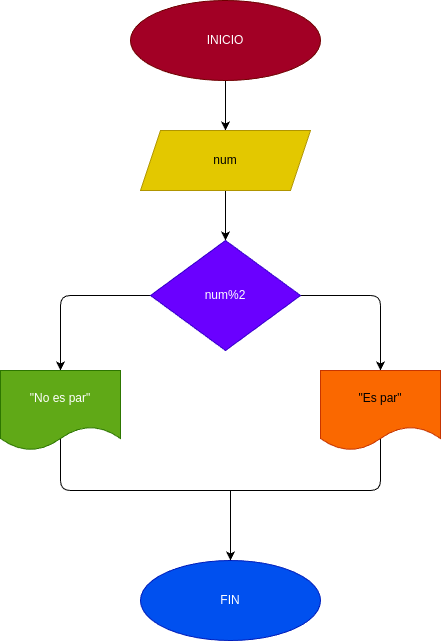

The diagram above was exported from draw.io. Its source (the exported page's mxGraphModel, read from the mxfile embedded in the PNG):
<mxGraphModel dx="576" dy="461" grid="1" gridSize="10" guides="1" tooltips="1" connect="1" arrows="1" fold="1" page="1" pageScale="1" pageWidth="827" pageHeight="1169" math="0" shadow="0">
  <root>
    <mxCell id="0" />
    <mxCell id="1" parent="0" />
    <mxCell id="8" style="edgeStyle=none;html=1;exitX=0.5;exitY=1;exitDx=0;exitDy=0;entryX=0.5;entryY=0;entryDx=0;entryDy=0;" edge="1" parent="1" source="2" target="3">
      <mxGeometry relative="1" as="geometry" />
    </mxCell>
    <mxCell id="2" value="INICIO" style="ellipse;whiteSpace=wrap;html=1;fillColor=#a20025;fontColor=#ffffff;strokeColor=#6F0000;" vertex="1" parent="1">
      <mxGeometry x="290" y="20" width="190" height="80" as="geometry" />
    </mxCell>
    <mxCell id="9" style="edgeStyle=none;html=1;exitX=0.5;exitY=1;exitDx=0;exitDy=0;entryX=0.5;entryY=0;entryDx=0;entryDy=0;" edge="1" parent="1" source="3" target="4">
      <mxGeometry relative="1" as="geometry" />
    </mxCell>
    <mxCell id="3" value="num" style="shape=parallelogram;perimeter=parallelogramPerimeter;whiteSpace=wrap;html=1;fixedSize=1;fillColor=#e3c800;fontColor=#000000;strokeColor=#B09500;" vertex="1" parent="1">
      <mxGeometry x="300" y="150" width="170" height="60" as="geometry" />
    </mxCell>
    <mxCell id="10" style="edgeStyle=none;html=1;exitX=0;exitY=0.5;exitDx=0;exitDy=0;entryX=0.5;entryY=0;entryDx=0;entryDy=0;" edge="1" parent="1" source="4" target="5">
      <mxGeometry relative="1" as="geometry">
        <Array as="points">
          <mxPoint x="220" y="315" />
        </Array>
      </mxGeometry>
    </mxCell>
    <mxCell id="11" style="edgeStyle=none;html=1;exitX=1;exitY=0.5;exitDx=0;exitDy=0;entryX=0.5;entryY=0;entryDx=0;entryDy=0;" edge="1" parent="1" source="4" target="6">
      <mxGeometry relative="1" as="geometry">
        <Array as="points">
          <mxPoint x="540" y="315" />
        </Array>
      </mxGeometry>
    </mxCell>
    <mxCell id="4" value="num%2" style="rhombus;whiteSpace=wrap;html=1;fillColor=#6a00ff;fontColor=#ffffff;strokeColor=#3700CC;" vertex="1" parent="1">
      <mxGeometry x="310" y="260" width="150" height="110" as="geometry" />
    </mxCell>
    <mxCell id="21" style="edgeStyle=none;html=1;exitX=0.5;exitY=0;exitDx=0;exitDy=0;endArrow=none;endFill=0;" edge="1" parent="1" source="5">
      <mxGeometry relative="1" as="geometry">
        <mxPoint x="390" y="510" as="targetPoint" />
        <Array as="points">
          <mxPoint x="220" y="510" />
        </Array>
      </mxGeometry>
    </mxCell>
    <mxCell id="5" value="&quot;No es par&quot;" style="shape=document;whiteSpace=wrap;html=1;boundedLbl=1;fillColor=#60a917;fontColor=#ffffff;strokeColor=#2D7600;" vertex="1" parent="1">
      <mxGeometry x="160" y="390" width="120" height="80" as="geometry" />
    </mxCell>
    <mxCell id="22" style="edgeStyle=none;html=1;exitX=0.5;exitY=0;exitDx=0;exitDy=0;endArrow=none;endFill=0;" edge="1" parent="1" source="6">
      <mxGeometry relative="1" as="geometry">
        <mxPoint x="390" y="510" as="targetPoint" />
        <Array as="points">
          <mxPoint x="540" y="510" />
        </Array>
      </mxGeometry>
    </mxCell>
    <mxCell id="6" value="&quot;Es par&quot;" style="shape=document;whiteSpace=wrap;html=1;boundedLbl=1;fillColor=#fa6800;fontColor=#000000;strokeColor=#C73500;" vertex="1" parent="1">
      <mxGeometry x="480" y="390" width="120" height="80" as="geometry" />
    </mxCell>
    <mxCell id="7" value="FIN" style="ellipse;whiteSpace=wrap;html=1;fillColor=#0050ef;fontColor=#ffffff;strokeColor=#001DBC;" vertex="1" parent="1">
      <mxGeometry x="300" y="580" width="180" height="80" as="geometry" />
    </mxCell>
    <mxCell id="17" value="" style="endArrow=classic;html=1;" edge="1" parent="1" target="7">
      <mxGeometry width="50" height="50" relative="1" as="geometry">
        <mxPoint x="390" y="510" as="sourcePoint" />
        <mxPoint x="410" y="490" as="targetPoint" />
        <Array as="points" />
      </mxGeometry>
    </mxCell>
  </root>
</mxGraphModel>